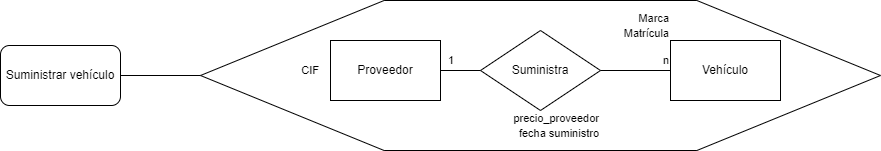

The diagram above was exported from draw.io. Its source (the exported page's mxGraphModel, read from the mxfile embedded in the PNG):
<mxGraphModel dx="1108" dy="1592" grid="1" gridSize="10" guides="1" tooltips="1" connect="1" arrows="1" fold="1" page="1" pageScale="1" pageWidth="850" pageHeight="1100" math="0" shadow="0">
  <root>
    <mxCell id="Z0b4oK-Ocwj4o8oV1ye8-0" />
    <mxCell id="Z0b4oK-Ocwj4o8oV1ye8-1" parent="Z0b4oK-Ocwj4o8oV1ye8-0" />
    <mxCell id="Z0b4oK-Ocwj4o8oV1ye8-16" value="Suministrar vehículo" style="rounded=1;whiteSpace=wrap;html=1;" parent="Z0b4oK-Ocwj4o8oV1ye8-1" vertex="1">
      <mxGeometry y="-955" width="120" height="60" as="geometry" />
    </mxCell>
    <mxCell id="Z0b4oK-Ocwj4o8oV1ye8-17" value="" style="verticalLabelPosition=bottom;verticalAlign=top;html=1;shape=hexagon;perimeter=hexagonPerimeter2;arcSize=6;size=0.27;" parent="Z0b4oK-Ocwj4o8oV1ye8-1" vertex="1">
      <mxGeometry x="200" y="-1000" width="680" height="150" as="geometry" />
    </mxCell>
    <mxCell id="Z0b4oK-Ocwj4o8oV1ye8-18" value="" style="endArrow=none;html=1;rounded=0;entryX=0;entryY=0.5;entryDx=0;entryDy=0;exitX=1;exitY=0.5;exitDx=0;exitDy=0;" parent="Z0b4oK-Ocwj4o8oV1ye8-1" source="Z0b4oK-Ocwj4o8oV1ye8-16" target="Z0b4oK-Ocwj4o8oV1ye8-17" edge="1">
      <mxGeometry width="50" height="50" relative="1" as="geometry">
        <mxPoint x="240" y="-785" as="sourcePoint" />
        <mxPoint x="290" y="-835" as="targetPoint" />
      </mxGeometry>
    </mxCell>
    <mxCell id="Z0b4oK-Ocwj4o8oV1ye8-20" style="edgeStyle=orthogonalEdgeStyle;rounded=0;orthogonalLoop=1;jettySize=auto;html=1;exitX=0.5;exitY=1;exitDx=0;exitDy=0;" parent="Z0b4oK-Ocwj4o8oV1ye8-1" edge="1">
      <mxGeometry relative="1" as="geometry">
        <mxPoint x="660.5000000000002" y="-890" as="sourcePoint" />
        <mxPoint x="660.5000000000002" y="-890" as="targetPoint" />
      </mxGeometry>
    </mxCell>
    <mxCell id="Z0b4oK-Ocwj4o8oV1ye8-21" value="Vehículo" style="rounded=0;whiteSpace=wrap;html=1;" parent="Z0b4oK-Ocwj4o8oV1ye8-1" vertex="1">
      <mxGeometry x="670" y="-960" width="110" height="60" as="geometry" />
    </mxCell>
    <mxCell id="Z0b4oK-Ocwj4o8oV1ye8-22" value="Suministra" style="rhombus;whiteSpace=wrap;html=1;" parent="Z0b4oK-Ocwj4o8oV1ye8-1" vertex="1">
      <mxGeometry x="480" y="-970" width="120" height="80" as="geometry" />
    </mxCell>
    <mxCell id="Z0b4oK-Ocwj4o8oV1ye8-23" value="Proveedor" style="rounded=0;whiteSpace=wrap;html=1;" parent="Z0b4oK-Ocwj4o8oV1ye8-1" vertex="1">
      <mxGeometry x="330" y="-960" width="110" height="60" as="geometry" />
    </mxCell>
    <mxCell id="Z0b4oK-Ocwj4o8oV1ye8-24" value="" style="endArrow=none;html=1;rounded=0;exitX=1;exitY=0.5;exitDx=0;exitDy=0;entryX=0;entryY=0.5;entryDx=0;entryDy=0;" parent="Z0b4oK-Ocwj4o8oV1ye8-1" source="Z0b4oK-Ocwj4o8oV1ye8-23" target="Z0b4oK-Ocwj4o8oV1ye8-22" edge="1">
      <mxGeometry width="50" height="50" relative="1" as="geometry">
        <mxPoint x="470" y="-910" as="sourcePoint" />
        <mxPoint x="520" y="-960" as="targetPoint" />
      </mxGeometry>
    </mxCell>
    <mxCell id="Z0b4oK-Ocwj4o8oV1ye8-25" value="" style="endArrow=none;html=1;rounded=0;exitX=1;exitY=0.5;exitDx=0;exitDy=0;" parent="Z0b4oK-Ocwj4o8oV1ye8-1" source="Z0b4oK-Ocwj4o8oV1ye8-22" target="Z0b4oK-Ocwj4o8oV1ye8-21" edge="1">
      <mxGeometry width="50" height="50" relative="1" as="geometry">
        <mxPoint x="410" y="-920" as="sourcePoint" />
        <mxPoint x="480" y="-920" as="targetPoint" />
      </mxGeometry>
    </mxCell>
    <mxCell id="Z0b4oK-Ocwj4o8oV1ye8-26" value="&lt;span style=&quot;font-size: 11px;&quot;&gt;CIF&lt;/span&gt;" style="text;html=1;align=right;verticalAlign=middle;resizable=0;points=[];autosize=1;strokeColor=none;fillColor=none;" parent="Z0b4oK-Ocwj4o8oV1ye8-1" vertex="1">
      <mxGeometry x="280" y="-945" width="40" height="30" as="geometry" />
    </mxCell>
    <mxCell id="Z0b4oK-Ocwj4o8oV1ye8-27" value="&lt;span style=&quot;font-size: 11px;&quot;&gt;Marca&lt;br&gt;Matrícula&lt;br&gt;&lt;/span&gt;" style="text;html=1;align=right;verticalAlign=middle;resizable=0;points=[];autosize=1;strokeColor=none;fillColor=none;" parent="Z0b4oK-Ocwj4o8oV1ye8-1" vertex="1">
      <mxGeometry x="600" y="-995" width="70" height="40" as="geometry" />
    </mxCell>
    <mxCell id="V4_X9XGvLcNaggDT0T9h-0" value="&lt;span style=&quot;font-size: 11px;&quot;&gt;1&lt;br&gt;&lt;/span&gt;" style="text;html=1;align=right;verticalAlign=middle;resizable=0;points=[];autosize=1;strokeColor=none;fillColor=none;" parent="Z0b4oK-Ocwj4o8oV1ye8-1" vertex="1">
      <mxGeometry x="425" y="-955" width="30" height="30" as="geometry" />
    </mxCell>
    <mxCell id="V4_X9XGvLcNaggDT0T9h-1" value="&lt;span style=&quot;font-size: 11px;&quot;&gt;n&lt;br&gt;&lt;/span&gt;" style="text;html=1;align=right;verticalAlign=middle;resizable=0;points=[];autosize=1;strokeColor=none;fillColor=none;" parent="Z0b4oK-Ocwj4o8oV1ye8-1" vertex="1">
      <mxGeometry x="640" y="-955" width="30" height="30" as="geometry" />
    </mxCell>
    <mxCell id="ri1BCjgFQb-G3xgdBxpd-0" value="&lt;span style=&quot;font-size: 11px;&quot;&gt;precio_proveedor&lt;br&gt;fecha suministro&lt;br&gt;&lt;/span&gt;" style="text;html=1;align=right;verticalAlign=middle;resizable=0;points=[];autosize=1;strokeColor=none;fillColor=none;" vertex="1" parent="Z0b4oK-Ocwj4o8oV1ye8-1">
      <mxGeometry x="490" y="-895" width="110" height="40" as="geometry" />
    </mxCell>
  </root>
</mxGraphModel>